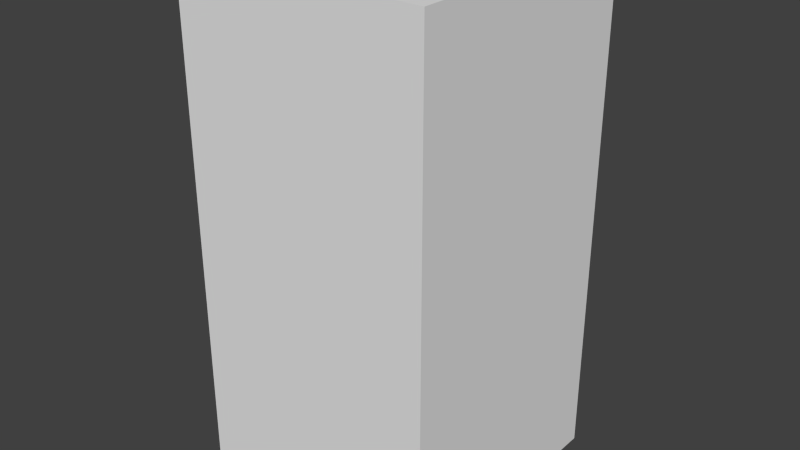 # Source: blueHouseEight.blend  (saved by Blender 2.68.0; exported with 4.5.12 LTS)
import bpy
from mathutils import Matrix  # noqa: F401  (used for matrix-valued properties, if any)

bpy.ops.wm.read_factory_settings(use_empty=True)
scene = bpy.context.scene
scene.name = 'Scene'

# ---- collections
col_collection_1 = bpy.data.collections.new('Collection 1'); scene.collection.children.link(col_collection_1)

# ---- world
world_world = bpy.data.worlds.new('World'); scene.world = world_world
world_world.color = (0.05088, 0.05088, 0.05088)
world_world.use_sun_shadow = False
world_world.sun_shadow_jitter_overblur = 0.0
world_world.cycles.sampling_method = 'MANUAL'
world_world.cycles.sample_map_resolution = 256

# ---- meshes
me_bluehouseeight = bpy.data.meshes.new('blueHouseEight')
me_bluehouseeight.from_pydata([(-0.5, -0.5, -1.0), (-0.5, 0.5, -1.0), (0.5, 0.5, -1.0), (0.5, -0.5, -1.0), (-0.5, -0.5, 1.0), (-0.5, 0.5, 1.0), (0.5, 0.5, 1.0), (0.5, -0.5, 1.0)], [], [(4, 5, 1, 0), (5, 6, 2, 1), (6, 7, 3, 2), (7, 4, 0, 3), (0, 1, 2, 3), (7, 6, 5, 4)])
me_bluehouseeight.use_remesh_preserve_volume = False
me_bluehouseeight.use_remesh_preserve_attributes = False
me_bluehouseeight.use_mirror_vertex_groups = False
me_bluehouseeight.update()

# ---- objects
ob_bluehouseeight = bpy.data.objects.new('blueHouseEight', me_bluehouseeight)

# ---- transforms, parenting, visibility, modifiers, constraints
ob_bluehouseeight.location = (0.0, 0.0, 0.0)
ob_bluehouseeight.lineart.crease_threshold = 0.0

# ---- collection membership
col_collection_1.objects.link(ob_bluehouseeight)

# ---- scene / render settings (as saved in the file)
scene.frame_start = 1; scene.frame_end = 250; scene.frame_set(1)
scene.render.engine = 'BLENDER_EEVEE_NEXT'
scene.render.image_settings.color_mode = 'RGB'
scene.render.image_settings.compression = 90
scene.render.resolution_percentage = 50
scene.render.dither_intensity = 0.0
scene.cycles.use_denoising = False
scene.cycles.samples = 10
scene.cycles.sampling_pattern = 'TABULATED_SOBOL'
scene.cycles.light_sampling_threshold = 0.0
scene.cycles.use_adaptive_sampling = False
scene.cycles.use_light_tree = False
scene.cycles.blur_glossy = 0.0
scene.cycles.volume_bounces = 1
scene.cycles.pixel_filter_type = 'GAUSSIAN'
scene.cycles.sample_clamp_indirect = 0.0
scene.view_settings.view_transform = 'Standard'
bpy.context.view_layer.update()

# ---- added for rendering (the .blend has no active camera and no usable light): camera, sun
cam_auto = bpy.data.cameras.new('AutoCamera')
cam_auto.lens = 50.0
cam_auto.sensor_width = 36.0
cam_auto.clip_end = 1000.0
ob_auto_camera = bpy.data.objects.new('AutoCamera', cam_auto)
scene.collection.objects.link(ob_auto_camera)
ob_auto_camera.location = (2.26633, -2.71959, 1.81306)
ob_auto_camera.rotation_euler = (1.09748, -7.21219e-08, 0.694738)
scene.camera = ob_auto_camera
light_auto_sun = bpy.data.lights.new('AutoSun', 'SUN')
light_auto_sun.energy = 3.0
light_auto_sun.angle = 0.0523599
ob_auto_sun = bpy.data.objects.new('AutoSun', light_auto_sun)
scene.collection.objects.link(ob_auto_sun)
ob_auto_sun.rotation_euler = (0.872665, 0.174533, 0.523599)
bpy.context.view_layer.update()
